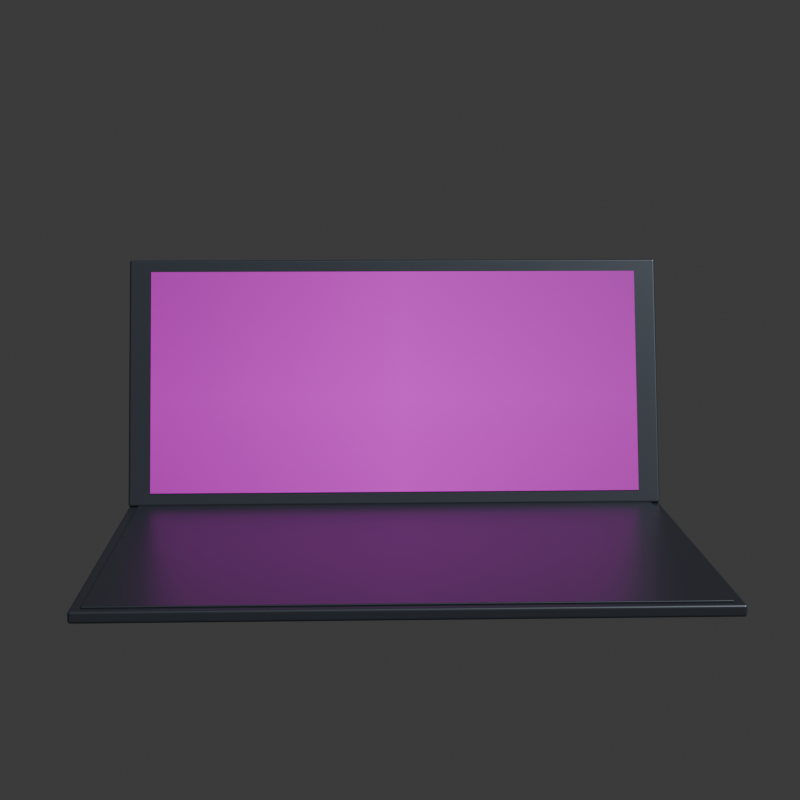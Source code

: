 # Source: macbook-open-photo-projected.blend  (saved by Blender 5.2.44; exported with 4.5.12 LTS)
import bpy
from mathutils import Matrix  # noqa: F401  (used for matrix-valued properties, if any)

bpy.ops.wm.read_factory_settings(use_empty=True)
scene = bpy.context.scene
scene.name = 'Scene'

# ---- collections
col_collection = bpy.data.collections.new('Collection'); scene.collection.children.link(col_collection)
col_product_geometry = bpy.data.collections.new('PRODUCT_GEOMETRY'); scene.collection.children.link(col_product_geometry)

# ---- images (referenced by path relative to the original .blend; pixels are not part of the script)
import os
ASSET_DIR = os.environ.get("B2B_ASSET_DIR", "")  # directory of the original .blend (textures are referenced by path, not embedded)
HERE = os.path.dirname(os.path.abspath(__file__))  # packed textures are extracted next to this script under _unpacked/

def load_image(name, relpath, width, height, colorspace="sRGB"):
    """Load a texture the original file referenced (path relative to the .blend, or extracted next to this script)."""
    p = next((c for c in (os.path.join(HERE, relpath), os.path.join(ASSET_DIR, relpath)) if relpath and os.path.exists(c)), "")
    if p:
        img = bpy.data.images.load(p, check_existing=True)
        img.name = name
    else:  # same state as the original file: an image datablock whose file is absent (Cycles renders it pink)
        img = bpy.data.images.new(name, width, height)
        img.source = "FILE"
        img.filepath = "//" + (relpath or name)
    img.colorspace_settings.name = colorspace
    return img
img_src_img_store_midnight_png = load_image('src_img_store_midnight.png', 'src_img_store_midnight.png', 1024, 1024, 'sRGB')

# ---- materials (node trees are filled in below, after node groups)
mat_midnight_neutral_fallback = bpy.data.materials.new('Midnight_Neutral_Fallback')
mat_midnight_neutral_fallback.diffuse_color = (0.055, 0.065, 0.082, 1.0)
mat_display_neutral_fallback = bpy.data.materials.new('Display_Neutral_Fallback')
mat_display_neutral_fallback.diffuse_color = (0.008, 0.01, 0.014, 1.0)
mat_photo_src_img_store_midnight_displayinset_inferred = bpy.data.materials.new('PHOTO_src_img_store_midnight_DisplayInset_INFERRED')

# ---- material node trees
mat_midnight_neutral_fallback.use_nodes = True; mat_midnight_neutral_fallback.node_tree.nodes.clear()
_N = mat_midnight_neutral_fallback.node_tree.nodes; _L = mat_midnight_neutral_fallback.node_tree.links
n0 = _N.new('ShaderNodeBsdfPrincipled'); n0.name = 'Principled BSDF'; n0.location = (-200, 100)
n0.inputs[0].default_value = (0.055, 0.065, 0.082, 1.0)
n0.inputs[1].default_value = 0.55
n0.inputs[2].default_value = 0.38
n0.inputs[10].default_value = 0.005
n1 = _N.new('ShaderNodeOutputMaterial'); n1.name = 'Material Output'; n1.location = (200, 100)
_L.new(n0.outputs[0], n1.inputs[0])
n1.is_active_output = True
mat_display_neutral_fallback.use_nodes = True; mat_display_neutral_fallback.node_tree.nodes.clear()
_N = mat_display_neutral_fallback.node_tree.nodes; _L = mat_display_neutral_fallback.node_tree.links
n0 = _N.new('ShaderNodeBsdfPrincipled'); n0.name = 'Principled BSDF'; n0.location = (-200, 100)
n0.inputs[0].default_value = (0.008, 0.01, 0.014, 1.0)
n0.inputs[2].default_value = 0.3
n0.inputs[10].default_value = 0.005
n1 = _N.new('ShaderNodeOutputMaterial'); n1.name = 'Material Output'; n1.location = (200, 100)
_L.new(n0.outputs[0], n1.inputs[0])
n1.is_active_output = True
mat_photo_src_img_store_midnight_displayinset_inferred.use_nodes = True; mat_photo_src_img_store_midnight_displayinset_inferred.node_tree.nodes.clear()
_N = mat_photo_src_img_store_midnight_displayinset_inferred.node_tree.nodes; _L = mat_photo_src_img_store_midnight_displayinset_inferred.node_tree.links
n0 = _N.new('ShaderNodeOutputMaterial'); n0.name = 'Material Output'; n0.location = (0, 0)
n1 = _N.new('ShaderNodeMixShader'); n1.name = 'Mix Shader'; n1.location = (0, 0)
n2 = _N.new('ShaderNodeBsdfPrincipled'); n2.name = 'Principled BSDF'; n2.location = (0, 0)
n2.inputs[0].default_value = (0.008, 0.01, 0.014, 1.0)
n2.inputs[2].default_value = 0.72
n2.inputs[10].default_value = 0.005
n3 = _N.new('ShaderNodeBsdfPrincipled'); n3.name = 'Principled BSDF.001'; n3.location = (0, 0)
n3.inputs[2].default_value = 0.58
n3.inputs[10].default_value = 0.005
n4 = _N.new('ShaderNodeUVMap'); n4.name = 'UV Map'; n4.location = (0, 0)
n4.width = 160
n4.uv_map = 'UV_src_img_store_midnight'
n5 = _N.new('ShaderNodeTexImage'); n5.name = 'Image Texture'; n5.location = (0, 0)
n5.image = img_src_img_store_midnight_png
n5.extension = 'CLIP'
_L.new(n4.outputs[0], n5.inputs[0])
_L.new(n5.outputs[0], n3.inputs[0])
_L.new(n5.outputs[1], n1.inputs[0])
_L.new(n2.outputs[0], n1.inputs[1])
_L.new(n3.outputs[0], n1.inputs[2])
_L.new(n1.outputs[0], n0.inputs[0])
n0.is_active_output = True

# ---- world
world_world = bpy.data.worlds.new('World'); scene.world = world_world
world_world.use_nodes = True; world_world.node_tree.nodes.clear()
_N = world_world.node_tree.nodes; _L = world_world.node_tree.links
n0 = _N.new('ShaderNodeOutputWorld'); n0.name = 'World Output'; n0.location = (200, 100)
n1 = _N.new('ShaderNodeBackground'); n1.name = 'Background'; n1.location = (-200, 100)
n1.inputs[0].default_value = (0.05088, 0.05088, 0.05088, 1.0)
_L.new(n1.outputs[0], n0.inputs[0])
n0.is_active_output = True
world_world.color = (0.05088, 0.05088, 0.05088)
world_world.sun_shadow_jitter_overblur = 0.0

# ---- cameras
cam_projection_src_img_store_midnight = bpy.data.cameras.new('Projection_src_img_store_midnight')
cam_projection_src_img_store_midnight.lens = 70.0
cam_projection_src_img_store_midnight.shift_x = -0.0006887
cam_projection_src_img_store_midnight.shift_y = 0.02055

# ---- meshes
me_cube = bpy.data.meshes.new('Cube')
me_cube.from_pydata([(-0.1521, -0.1075, -0.002938), (-0.1521, -0.1075, 0.002938), (-0.1521, 0.1075, -0.002938), (-0.1521, 0.1075, 0.002938), (0.1521, -0.1075, -0.002938), (0.1521, -0.1075, 0.002938), (0.1521, 0.1075, -0.002938), (0.1521, 0.1075, 0.002938)], [], [(0, 1, 3, 2), (2, 3, 7, 6), (6, 7, 5, 4), (4, 5, 1, 0), (2, 6, 4, 0), (7, 3, 1, 5)])
_uv = me_cube.uv_layers.new(name='UVMap')
_uv.uv.foreach_set('vector', [0.375, 0.0, 0.625, 0.0, 0.625, 0.25, 0.375, 0.25, 0.375, 0.25, 0.625, 0.25, 0.625, 0.5, 0.375, 0.5, 0.375, 0.5, 0.625, 0.5, 0.625, 0.75, 0.375, 0.75, 0.375, 0.75, 0.625, 0.75, 0.625, 1.0, 0.375, 1.0, 0.125, 0.5, 0.375, 0.5, 0.375, 0.75, 0.125, 0.75, 0.625, 0.5, 0.875, 0.5, 0.875, 0.75, 0.625, 0.75])
me_cube.materials.append(mat_midnight_neutral_fallback)
me_cube.update()
me_cube_001 = bpy.data.meshes.new('Cube.001')
me_cube_001.from_pydata([(-0.1467, -0.09997, -0.000452), (-0.1467, -0.09997, 0.000452), (-0.1467, 0.09997, -0.000452), (-0.1467, 0.09997, 0.000452), (0.1467, -0.09997, -0.000452), (0.1467, -0.09997, 0.000452), (0.1467, 0.09997, -0.000452), (0.1467, 0.09997, 0.000452)], [], [(0, 1, 3, 2), (2, 3, 7, 6), (6, 7, 5, 4), (4, 5, 1, 0), (2, 6, 4, 0), (7, 3, 1, 5)])
_uv = me_cube_001.uv_layers.new(name='UVMap')
_uv.uv.foreach_set('vector', [0.375, 0.0, 0.625, 0.0, 0.625, 0.25, 0.375, 0.25, 0.375, 0.25, 0.625, 0.25, 0.625, 0.5, 0.375, 0.5, 0.375, 0.5, 0.625, 0.5, 0.625, 0.75, 0.375, 0.75, 0.375, 0.75, 0.625, 0.75, 0.625, 1.0, 0.375, 1.0, 0.125, 0.5, 0.375, 0.5, 0.375, 0.75, 0.125, 0.75, 0.625, 0.5, 0.875, 0.5, 0.875, 0.75, 0.625, 0.75])
me_cube_001.materials.append(mat_midnight_neutral_fallback)
me_cube_001.update()
me_cube_002 = bpy.data.meshes.new('Cube.002')
me_cube_002.from_pydata([(-0.1521, -0.07095, -0.002147), (-0.1521, -0.07095, 0.002147), (-0.1521, 0.07095, -0.002147), (-0.1521, 0.07095, 0.002147), (0.1521, -0.07095, -0.002147), (0.1521, -0.07095, 0.002147), (0.1521, 0.07095, -0.002147), (0.1521, 0.07095, 0.002147)], [], [(0, 1, 3, 2), (2, 3, 7, 6), (6, 7, 5, 4), (4, 5, 1, 0), (2, 6, 4, 0), (7, 3, 1, 5)])
_uv = me_cube_002.uv_layers.new(name='UVMap')
_uv.uv.foreach_set('vector', [0.375, 0.0, 0.625, 0.0, 0.625, 0.25, 0.375, 0.25, 0.375, 0.25, 0.625, 0.25, 0.625, 0.5, 0.375, 0.5, 0.375, 0.5, 0.625, 0.5, 0.625, 0.75, 0.375, 0.75, 0.375, 0.75, 0.625, 0.75, 0.625, 1.0, 0.375, 1.0, 0.125, 0.5, 0.375, 0.5, 0.375, 0.75, 0.125, 0.75, 0.625, 0.5, 0.875, 0.5, 0.875, 0.75, 0.625, 0.75])
me_cube_002.materials.append(mat_midnight_neutral_fallback)
me_cube_002.update()
me_cube_003 = bpy.data.meshes.new('Cube.003')
me_cube_003.from_pydata([(-0.1399, -0.06385, -0.0001978), (-0.1399, -0.06385, 0.0001978), (-0.1399, 0.06385, -0.0001978), (-0.1399, 0.06385, 0.0001978), (0.1399, -0.06385, -0.0001978), (0.1399, -0.06385, 0.0001978), (0.1399, 0.06385, -0.0001978), (0.1399, 0.06385, 0.0001978)], [], [(0, 1, 3, 2), (2, 3, 7, 6), (6, 7, 5, 4), (4, 5, 1, 0), (2, 6, 4, 0), (7, 3, 1, 5)])
me_cube_003.polygons.foreach_set('material_index', [0, 0, 0, 0, 0, 1])
_uv = me_cube_003.uv_layers.new(name='UVMap')
_uv.uv.foreach_set('vector', [0.375, 0.0, 0.625, 0.0, 0.625, 0.25, 0.375, 0.25, 0.375, 0.25, 0.625, 0.25, 0.625, 0.5, 0.375, 0.5, 0.375, 0.5, 0.625, 0.5, 0.625, 0.75, 0.375, 0.75, 0.375, 0.75, 0.625, 0.75, 0.625, 1.0, 0.375, 1.0, 0.125, 0.5, 0.375, 0.5, 0.375, 0.75, 0.125, 0.75, 0.625, 0.5, 0.875, 0.5, 0.875, 0.75, 0.625, 0.75])
_uv.active_render = True
_uv = me_cube_003.uv_layers.new(name='UV_src_img_store_midnight')
_uv.uv.foreach_set('vector', [0.1874, 0.3821, 0.1873, 0.3821, 0.1887, 0.6594, 0.1888, 0.6592, 0.1888, 0.6592, 0.1887, 0.6594, 0.7923, 0.6611, 0.7922, 0.661, 0.7922, 0.661, 0.7923, 0.6611, 0.7985, 0.3868, 0.7983, 0.3868, 0.7983, 0.3868, 0.7985, 0.3868, 0.1873, 0.3821, 0.1874, 0.3821, 0.1888, 0.6592, 0.7922, 0.661, 0.7983, 0.3868, 0.1874, 0.3821, 0.7923, 0.6611, 0.1887, 0.6594, 0.1873, 0.3821, 0.7985, 0.3868])
me_cube_003.materials.append(mat_display_neutral_fallback)
me_cube_003.materials.append(mat_photo_src_img_store_midnight_displayinset_inferred)
me_cube_003.update()

# ---- objects
ob_projection_src_img_store_midnight = bpy.data.objects.new('Projection_src_img_store_midnight', cam_projection_src_img_store_midnight)
ob_baseslab = bpy.data.objects.new('BaseSlab', me_cube)
ob_keyboarddeck = bpy.data.objects.new('KeyboardDeck', me_cube_001)
ob_lid = bpy.data.objects.new('Lid', me_cube_002)
ob_displayinset_inferred = bpy.data.objects.new('DisplayInset_INFERRED', me_cube_003)

# ---- transforms, parenting, visibility, modifiers, constraints
ob_projection_src_img_store_midnight.location = (-0.0275, -0.775, 0.2107)
ob_projection_src_img_store_midnight.rotation_euler = (1.396, -1.075e-09, -0.03491)
ob_projection_src_img_store_midnight.hide_render = True
ob_baseslab.location = (0.0, 0.0, 0.002938)
_m = ob_baseslab.modifiers.new('deterministic_edge_radius', 'BEVEL')
_m.width = 0.001356
_m.width_pct = 0.001356
_m.segments = 4
ob_keyboarddeck.location = (0.0, -0.003225, 0.006328)
_m = ob_keyboarddeck.modifiers.new('deterministic_edge_radius', 'BEVEL')
_m.width = 0.000565
_m.width_pct = 0.000565
_m.segments = 4
ob_lid.location = (0.0, 0.1123, 0.07441)
ob_lid.rotation_euler = (1.309, 0.0, 0.0)
_m = ob_lid.modifiers.new('deterministic_edge_radius', 'BEVEL')
_m.width = 0.00113
_m.width_pct = 0.00113
_m.segments = 4
ob_displayinset_inferred.location = (0.0, 0.1099, 0.07505)
ob_displayinset_inferred.rotation_euler = (1.309, 0.0, 0.0)
_m = ob_displayinset_inferred.modifiers.new('deterministic_edge_radius', 'BEVEL')
_m.width = 0.000339
_m.width_pct = 0.000339
_m.segments = 4

# ---- collection membership
scene.collection.objects.link(ob_projection_src_img_store_midnight)
col_product_geometry.objects.link(ob_baseslab)
col_product_geometry.objects.link(ob_keyboarddeck)
col_product_geometry.objects.link(ob_lid)
col_product_geometry.objects.link(ob_displayinset_inferred)

# ---- scene / render settings (as saved in the file)
scene.camera = ob_projection_src_img_store_midnight
scene.frame_start = 1; scene.frame_end = 250; scene.frame_set(1)
scene.render.engine = 'BLENDER_EEVEE_NEXT'
scene.render.resolution_x = 256
scene.render.resolution_y = 256
scene.render.bake_bias = 0.0
scene.render.bake_samples = 0
scene.render.compositor_device = 'GPU'
scene.eevee.use_volume_custom_range = False
scene.eevee.fast_gi_thickness_near = 0.1
scene.eevee.fast_gi_thickness_far = 0.0
scene.eevee.ray_tracing_options.screen_trace_thickness = 0.1
bpy.context.view_layer.update()

# ---- added for rendering (the .blend has no usable light): sun
light_auto_sun = bpy.data.lights.new('AutoSun', 'SUN')
light_auto_sun.energy = 3.0
light_auto_sun.angle = 0.0523599
ob_auto_sun = bpy.data.objects.new('AutoSun', light_auto_sun)
scene.collection.objects.link(ob_auto_sun)
ob_auto_sun.rotation_euler = (0.872665, 0.174533, 0.523599)
bpy.context.view_layer.update()
